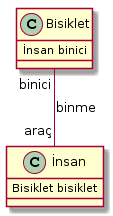

The diagram above was rendered by PlantUML. Its source (embedded in the PNG):
@startuml
Bisiklet "binici"-- "araç"İnsan :binme

class Bisiklet{
   İnsan binici
}
class İnsan{
   Bisiklet bisiklet
}
@enduml